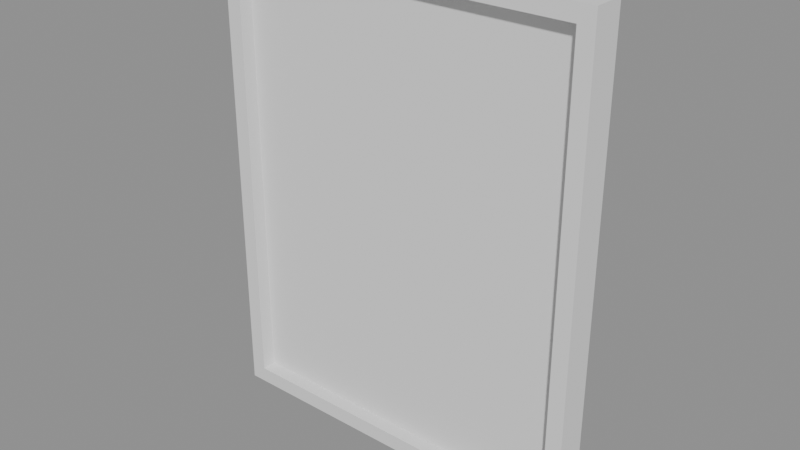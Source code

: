 # Source: p0132.blend  (saved by Blender 4.5.90; exported with 4.5.12 LTS)
import bpy
from mathutils import Matrix  # noqa: F401  (used for matrix-valued properties, if any)

bpy.ops.wm.read_factory_settings(use_empty=True)
scene = bpy.context.scene
scene.name = 'Scene'

# ---- collections
col_asset_p0132 = bpy.data.collections.new('Asset_p0132'); scene.collection.children.link(col_asset_p0132)

# ---- meshes
me_cube_003 = bpy.data.meshes.new('Cube.003')
me_cube_003.from_pydata([(-0.025, -0.05, -0.7), (-0.025, -0.05, 0.7), (-0.025, 0.05, -0.7), (-0.025, 0.05, 0.7), (0.025, -0.05, -0.7), (0.025, -0.05, 0.7), (0.025, 0.05, -0.7), (0.025, 0.05, 0.7)], [], [(0, 1, 3, 2), (2, 3, 7, 6), (6, 7, 5, 4), (4, 5, 1, 0), (2, 6, 4, 0), (7, 3, 1, 5)])
_uv = me_cube_003.uv_layers.new(name='UVMap')
_uv.uv.foreach_set('vector', [0.375, 0.0, 0.625, 0.0, 0.625, 0.25, 0.375, 0.25, 0.375, 0.25, 0.625, 0.25, 0.625, 0.5, 0.375, 0.5, 0.375, 0.5, 0.625, 0.5, 0.625, 0.75, 0.375, 0.75, 0.375, 0.75, 0.625, 0.75, 0.625, 1.0, 0.375, 1.0, 0.125, 0.5, 0.375, 0.5, 0.375, 0.75, 0.125, 0.75, 0.625, 0.5, 0.875, 0.5, 0.875, 0.75, 0.625, 0.75])
me_cube_003.update()
me_cube_001 = bpy.data.meshes.new('Cube.001')
me_cube_001.from_pydata([(-0.6, -0.05, -0.025), (-0.6, -0.05, 0.025), (-0.6, 0.05, -0.025), (-0.6, 0.05, 0.025), (0.6, -0.05, -0.025), (0.6, -0.05, 0.025), (0.6, 0.05, -0.025), (0.6, 0.05, 0.025)], [], [(0, 1, 3, 2), (2, 3, 7, 6), (6, 7, 5, 4), (4, 5, 1, 0), (2, 6, 4, 0), (7, 3, 1, 5)])
_uv = me_cube_001.uv_layers.new(name='UVMap')
_uv.uv.foreach_set('vector', [0.375, 0.0, 0.625, 0.0, 0.625, 0.25, 0.375, 0.25, 0.375, 0.25, 0.625, 0.25, 0.625, 0.5, 0.375, 0.5, 0.375, 0.5, 0.625, 0.5, 0.625, 0.75, 0.375, 0.75, 0.375, 0.75, 0.625, 0.75, 0.625, 1.0, 0.375, 1.0, 0.125, 0.5, 0.375, 0.5, 0.375, 0.75, 0.125, 0.75, 0.625, 0.5, 0.875, 0.5, 0.875, 0.75, 0.625, 0.75])
me_cube_001.update()
me_cube_002 = bpy.data.meshes.new('Cube.002')
me_cube_002.from_pydata([(-0.025, -0.05, -0.7), (-0.025, -0.05, 0.7), (-0.025, 0.05, -0.7), (-0.025, 0.05, 0.7), (0.025, -0.05, -0.7), (0.025, -0.05, 0.7), (0.025, 0.05, -0.7), (0.025, 0.05, 0.7)], [], [(0, 1, 3, 2), (2, 3, 7, 6), (6, 7, 5, 4), (4, 5, 1, 0), (2, 6, 4, 0), (7, 3, 1, 5)])
_uv = me_cube_002.uv_layers.new(name='UVMap')
_uv.uv.foreach_set('vector', [0.375, 0.0, 0.625, 0.0, 0.625, 0.25, 0.375, 0.25, 0.375, 0.25, 0.625, 0.25, 0.625, 0.5, 0.375, 0.5, 0.375, 0.5, 0.625, 0.5, 0.625, 0.75, 0.375, 0.75, 0.375, 0.75, 0.625, 0.75, 0.625, 1.0, 0.375, 1.0, 0.125, 0.5, 0.375, 0.5, 0.375, 0.75, 0.125, 0.75, 0.625, 0.5, 0.875, 0.5, 0.875, 0.75, 0.625, 0.75])
me_cube_002.update()
me_cube = bpy.data.meshes.new('Cube')
me_cube.from_pydata([(-0.6, -0.05, -0.025), (-0.6, -0.05, 0.025), (-0.6, 0.05, -0.025), (-0.6, 0.05, 0.025), (0.6, -0.05, -0.025), (0.6, -0.05, 0.025), (0.6, 0.05, -0.025), (0.6, 0.05, 0.025)], [], [(0, 1, 3, 2), (2, 3, 7, 6), (6, 7, 5, 4), (4, 5, 1, 0), (2, 6, 4, 0), (7, 3, 1, 5)])
_uv = me_cube.uv_layers.new(name='UVMap')
_uv.uv.foreach_set('vector', [0.375, 0.0, 0.625, 0.0, 0.625, 0.25, 0.375, 0.25, 0.375, 0.25, 0.625, 0.25, 0.625, 0.5, 0.375, 0.5, 0.375, 0.5, 0.625, 0.5, 0.625, 0.75, 0.375, 0.75, 0.375, 0.75, 0.625, 0.75, 0.625, 1.0, 0.375, 1.0, 0.125, 0.5, 0.375, 0.5, 0.375, 0.75, 0.125, 0.75, 0.625, 0.5, 0.875, 0.5, 0.875, 0.75, 0.625, 0.75])
me_cube.update()
me_cube_004 = bpy.data.meshes.new('Cube.004')
me_cube_004.from_pydata([(-0.55, -0.005, -0.7), (-0.55, -0.005, 0.7), (-0.55, 0.005, -0.7), (-0.55, 0.005, 0.7), (0.55, -0.005, -0.7), (0.55, -0.005, 0.7), (0.55, 0.005, -0.7), (0.55, 0.005, 0.7)], [], [(0, 1, 3, 2), (2, 3, 7, 6), (6, 7, 5, 4), (4, 5, 1, 0), (2, 6, 4, 0), (7, 3, 1, 5)])
_uv = me_cube_004.uv_layers.new(name='UVMap')
_uv.uv.foreach_set('vector', [0.375, 0.0, 0.625, 0.0, 0.625, 0.25, 0.375, 0.25, 0.375, 0.25, 0.625, 0.25, 0.625, 0.5, 0.375, 0.5, 0.375, 0.5, 0.625, 0.5, 0.625, 0.75, 0.375, 0.75, 0.375, 0.75, 0.625, 0.75, 0.625, 1.0, 0.375, 1.0, 0.125, 0.5, 0.375, 0.5, 0.375, 0.75, 0.125, 0.75, 0.625, 0.5, 0.875, 0.5, 0.875, 0.75, 0.625, 0.75])
me_cube_004.update()

# ---- objects
ob_marcoderecho = bpy.data.objects.new('MarcoDerecho', me_cube_003)
ob_marcoinferior = bpy.data.objects.new('MarcoInferior', me_cube_001)
ob_marcoizquierdo = bpy.data.objects.new('MarcoIzquierdo', me_cube_002)
ob_marcosuperior = bpy.data.objects.new('MarcoSuperior', me_cube)
ob_panelvidrio = bpy.data.objects.new('PanelVidrio', me_cube_004)

# ---- transforms, parenting, visibility, modifiers, constraints
ob_marcoderecho.location = (0.575, 0.0, 0.75)
ob_marcoinferior.location = (0.0, 0.0, 0.025)
ob_marcoizquierdo.location = (-0.575, 0.0, 0.75)
ob_marcosuperior.location = (0.0, 0.0, 1.475)
ob_panelvidrio.location = (0.0, 0.0, 0.75)

# ---- collection membership
col_asset_p0132.objects.link(ob_marcoderecho)
col_asset_p0132.objects.link(ob_marcoinferior)
col_asset_p0132.objects.link(ob_marcoizquierdo)
col_asset_p0132.objects.link(ob_marcosuperior)
col_asset_p0132.objects.link(ob_panelvidrio)

# ---- scene / render settings (as saved in the file)
scene.frame_start = 1; scene.frame_end = 250; scene.frame_set(1)
scene.render.engine = 'BLENDER_EEVEE_NEXT'
bpy.context.view_layer.update()

# ---- added for rendering (the .blend has no active camera and no usable light): camera, sun + grey world if the file has none
cam_auto = bpy.data.cameras.new('AutoCamera')
cam_auto.lens = 50.0
cam_auto.sensor_width = 36.0
cam_auto.clip_end = 1000.0
ob_auto_camera = bpy.data.objects.new('AutoCamera', cam_auto)
scene.collection.objects.link(ob_auto_camera)
ob_auto_camera.location = (1.77971, -2.13565, 2.17376)
ob_auto_camera.rotation_euler = (1.09748, -7.21219e-08, 0.694738)
scene.camera = ob_auto_camera
light_auto_sun = bpy.data.lights.new('AutoSun', 'SUN')
light_auto_sun.energy = 3.0
light_auto_sun.angle = 0.0523599
ob_auto_sun = bpy.data.objects.new('AutoSun', light_auto_sun)
scene.collection.objects.link(ob_auto_sun)
ob_auto_sun.rotation_euler = (0.872665, 0.174533, 0.523599)
if scene.world is None:
    world_auto = bpy.data.worlds.new('AutoWorld')
    world_auto.color = (0.3, 0.3, 0.3)
    scene.world = world_auto
bpy.context.view_layer.update()
